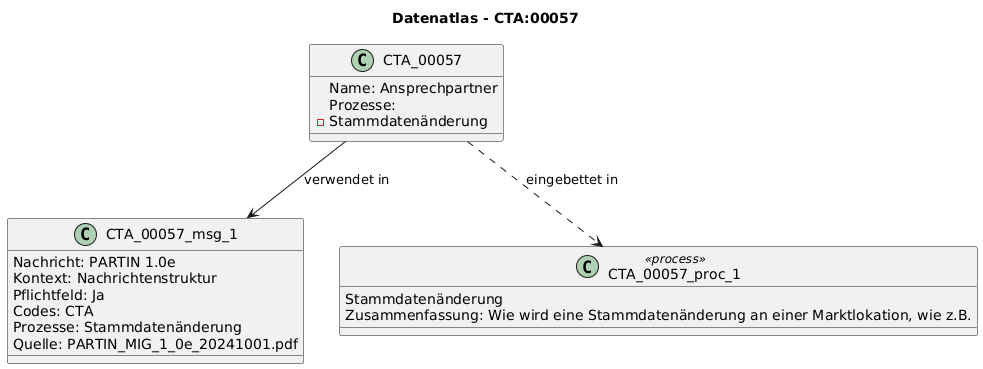

The diagram above was rendered by PlantUML. Its source (embedded in the PNG):
@startuml
title Datenatlas - CTA:00057
class CTA_00057 {
  Name: Ansprechpartner
  Prozesse:
    - Stammdatenänderung
}
class CTA_00057_msg_1 {
  Nachricht: PARTIN 1.0e
  Kontext: Nachrichtenstruktur
  Pflichtfeld: Ja
  Codes: CTA
  Prozesse: Stammdatenänderung
  Quelle: PARTIN_MIG_1_0e_20241001.pdf
}
CTA_00057 --> CTA_00057_msg_1 : verwendet in
class CTA_00057_proc_1 <<process>> {
  Stammdatenänderung
  Zusammenfassung: Wie wird eine Stammdatenänderung an einer Marktlokation, wie z.B.
}
CTA_00057 ..> CTA_00057_proc_1 : eingebettet in
@enduml